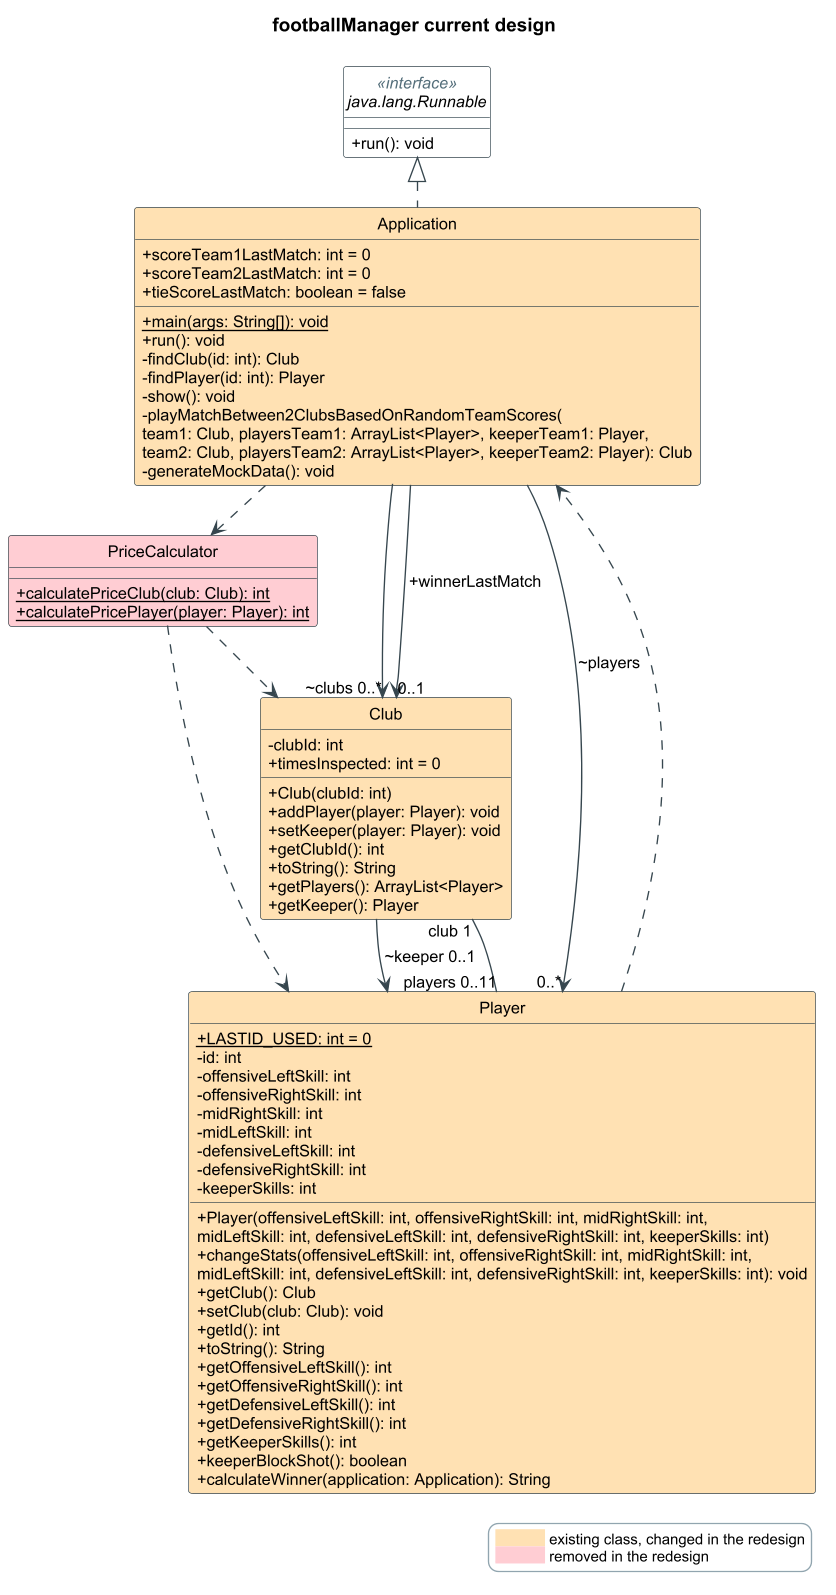

The diagram above was rendered by PlantUML. Its source (embedded in the PNG):
@startuml footballManager-current
' footballManager current design (week 5 code, before the redesign).
' Colours: orange = class that changes in the redesign, red = class removed in the redesign.
!pragma layout smetana

skinparam dpi 130
skinparam shadowing false
skinparam classAttributeIconSize 0
skinparam defaultFontName Arial
skinparam defaultFontSize 12
skinparam nodesep 50
skinparam ranksep 60
hide circle

skinparam class {
  BackgroundColor #FFFFFF
  BorderColor #37474F
  ArrowColor #37474F
  StereotypeFontColor #546E7A
}
skinparam legend {
  BackgroundColor #FFFFFF
  BorderColor #90A4AE
  FontSize 11
}

title footballManager current design

interface "java.lang.Runnable" as Runnable <<interface>> {
  + run(): void
}

class Application #FFE0B2 {
  + scoreTeam1LastMatch: int = 0
  + scoreTeam2LastMatch: int = 0
  + tieScoreLastMatch: boolean = false
  {static} + main(args: String[]): void
  + run(): void
  - findClub(id: int): Club
  - findPlayer(id: int): Player
  - show(): void
  - playMatchBetween2ClubsBasedOnRandomTeamScores(
  {method}     team1: Club, playersTeam1: ArrayList<Player>, keeperTeam1: Player,
  {method}     team2: Club, playersTeam2: ArrayList<Player>, keeperTeam2: Player): Club
  - generateMockData(): void
}

class PriceCalculator #FFCDD2 {
  {static} + calculatePriceClub(club: Club): int
  {static} + calculatePricePlayer(player: Player): int
}

class Club #FFE0B2 {
  - clubId: int
  + timesInspected: int = 0
  + Club(clubId: int)
  + addPlayer(player: Player): void
  + setKeeper(player: Player): void
  + getClubId(): int
  + toString(): String
  + getPlayers(): ArrayList<Player>
  + getKeeper(): Player
}

class Player #FFE0B2 {
  {static} + LASTID_USED: int = 0
  - id: int
  - offensiveLeftSkill: int
  - offensiveRightSkill: int
  - midRightSkill: int
  - midLeftSkill: int
  - defensiveLeftSkill: int
  - defensiveRightSkill: int
  - keeperSkills: int
  + Player(offensiveLeftSkill: int, offensiveRightSkill: int, midRightSkill: int,
  {method}     midLeftSkill: int, defensiveLeftSkill: int, defensiveRightSkill: int, keeperSkills: int)
  + changeStats(offensiveLeftSkill: int, offensiveRightSkill: int, midRightSkill: int,
  {method}     midLeftSkill: int, defensiveLeftSkill: int, defensiveRightSkill: int, keeperSkills: int): void
  + getClub(): Club
  + setClub(club: Club): void
  + getId(): int
  + toString(): String
  + getOffensiveLeftSkill(): int
  + getOffensiveRightSkill(): int
  + getDefensiveLeftSkill(): int
  + getDefensiveRightSkill(): int
  + getKeeperSkills(): int
  + keeperBlockShot(): boolean
  + calculateWinner(application: Application): String
}

Runnable <|.. Application
Application --> "~clubs 0..*" Club
Application ..> PriceCalculator
PriceCalculator ..> Club
PriceCalculator ..> Player
Application --> "0..1" Club : +winnerLastMatch
Club "club 1" -- "players 0..11" Player
Club --> Player : ~keeper 0..1
Application --> "0..*" Player : ~players
Player ..> Application

legend right
  <back:#FFE0B2><color:#FFE0B2>XXXXX</color></back> existing class, changed in the redesign
  <back:#FFCDD2><color:#FFCDD2>XXXXX</color></back> removed in the redesign
endlegend
@enduml